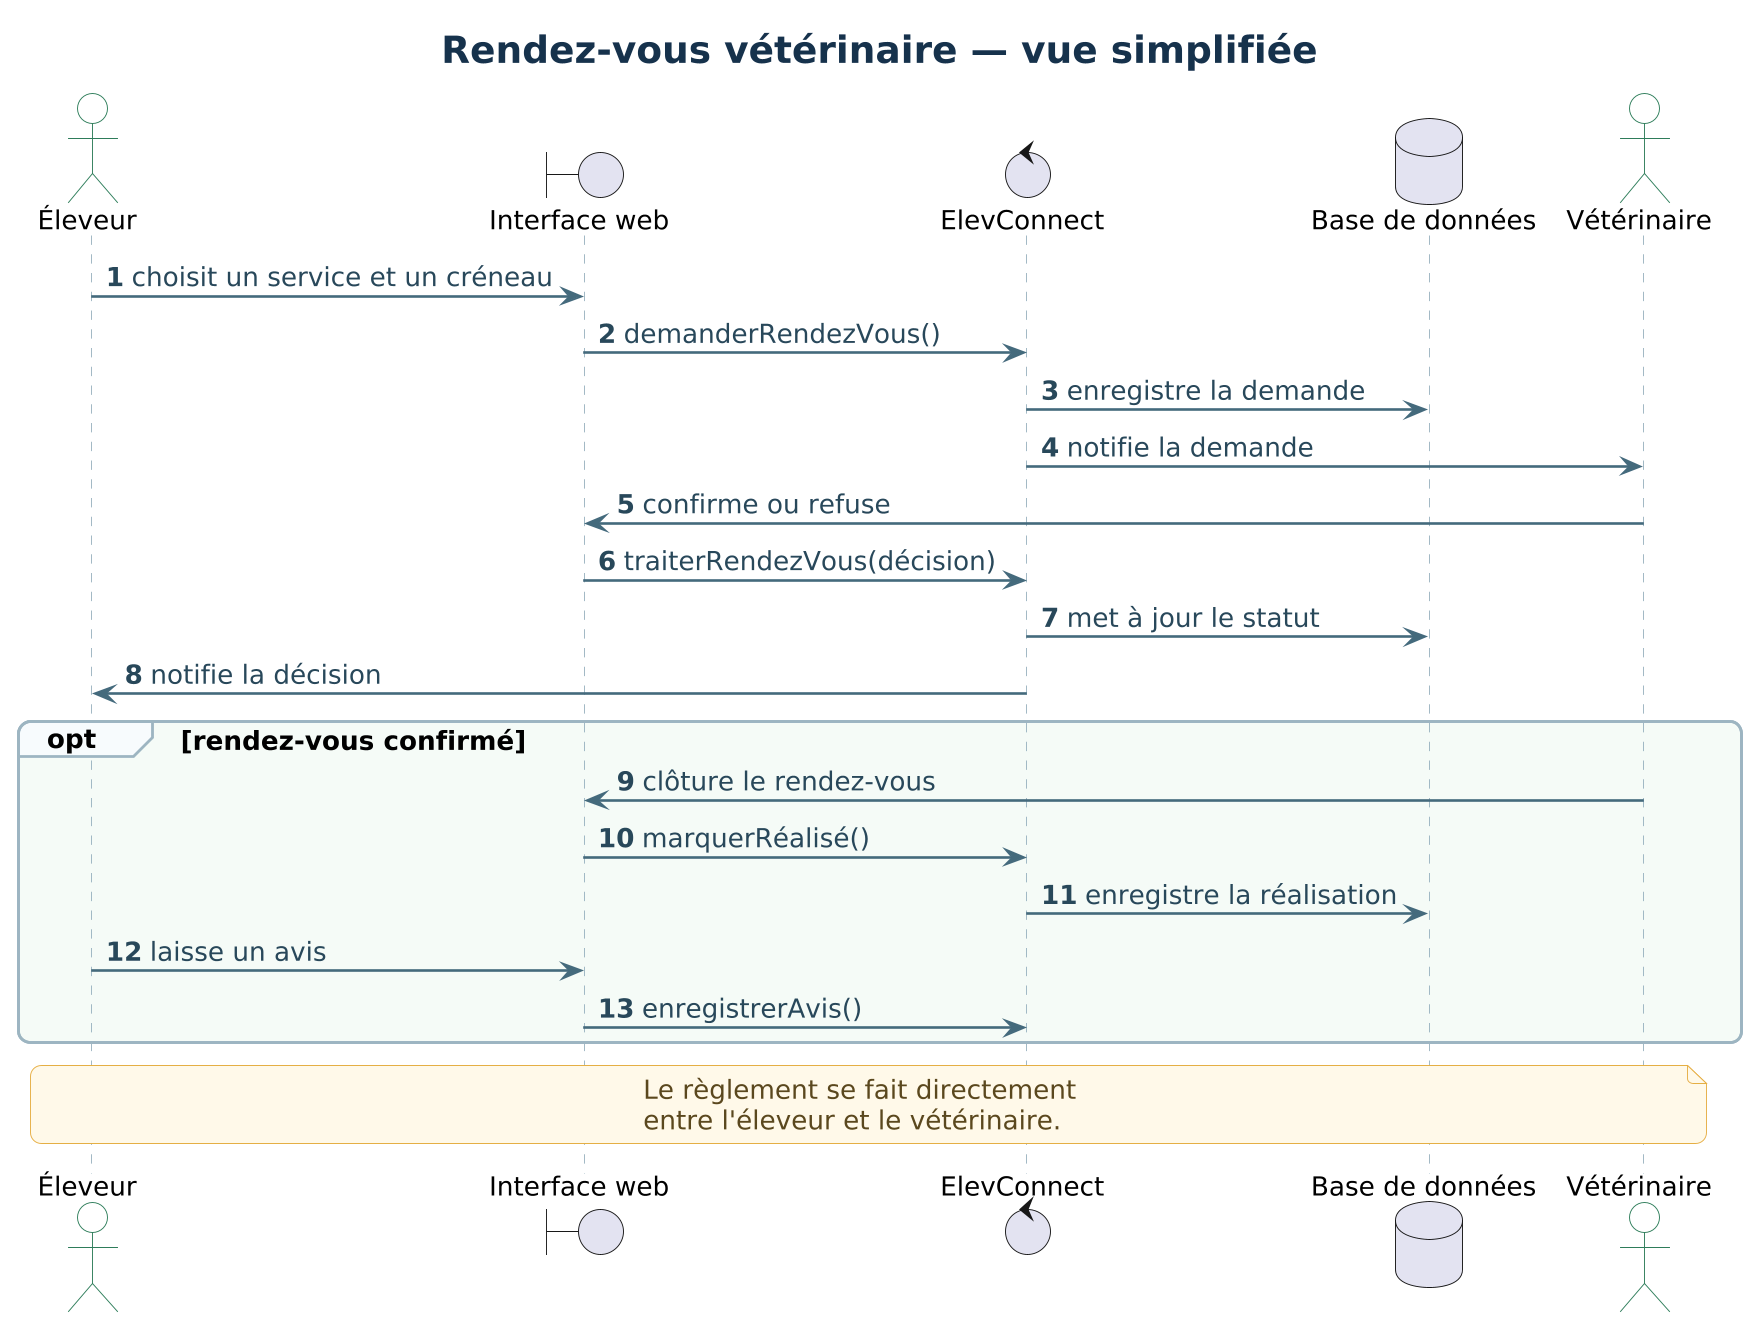

The diagram above was rendered by PlantUML. Its source (embedded in the PNG):
@startuml seq_prendre_rdv
' Style commun — diagrammes ElevConnect
' SVG : format vectoriel net à toute taille. PNG : export haute définition.
skinparam backgroundColor #FFFFFF
skinparam dpi 180
skinparam shadowing false
skinparam roundcorner 12
skinparam linetype ortho
skinparam defaultFontName SansSerif
skinparam defaultFontSize 14
skinparam TitleFontName SansSerif
skinparam TitleFontSize 20
skinparam TitleFontColor #17324D
skinparam ArrowColor #456A7D
skinparam ArrowFontColor #29485B
skinparam ArrowThickness 1.4
skinparam NoteBackgroundColor #FFF8E8
skinparam NoteBorderColor #E5AE45
skinparam NoteFontColor #5B481E
skinparam PackageBorderColor #9AB7A7
skinparam PackageBackgroundColor #F4FAF6
skinparam PackageFontColor #1F5B43
skinparam PackageFontStyle bold
skinparam ActivityBackgroundColor #F0F8F3
skinparam ActivityBorderColor #2F7D5B
skinparam ActivityFontColor #17324D
skinparam ActivityDiamondBackgroundColor #FFF3D8
skinparam ActivityDiamondBorderColor #D8952F
skinparam ActivityBarColor #2F7D5B
skinparam ClassBackgroundColor #FFFFFF
skinparam ClassBorderColor #2F7D5B
skinparam ClassHeaderBackgroundColor #E4F3EA
skinparam ClassFontColor #17324D
skinparam EntityBackgroundColor #FFFFFF
skinparam EntityBorderColor #2F7D5B
skinparam EntityFontColor #17324D
skinparam StateBackgroundColor #EDF7F1
skinparam StateBorderColor #2F7D5B
skinparam StateFontColor #17324D
skinparam UsecaseBackgroundColor #EAF4F8
skinparam UsecaseBorderColor #3E7490
skinparam UsecaseFontColor #17324D
skinparam SequenceLifeLineBorderColor #9CB4C1
skinparam SequenceLifeLineBackgroundColor #FFFFFF
skinparam SequenceParticipantBackgroundColor #EAF4F8
skinparam SequenceParticipantBorderColor #3E7490
skinparam SequenceActorBackgroundColor #FFFFFF
skinparam SequenceActorBorderColor #2F7D5B
skinparam SequenceGroupBackgroundColor #F7FBFD
skinparam SequenceGroupBorderColor #9CB4C1

autonumber
actor Éleveur as ELE
boundary "Interface web" as UI
control "ElevConnect" as APP
database "Base de données" as DB
actor Vétérinaire as VET

title Rendez-vous vétérinaire — vue simplifiée

ELE -> UI : choisit un service et un créneau
UI -> APP : demanderRendezVous()
APP -> DB : enregistre la demande
APP -> VET : notifie la demande

VET -> UI : confirme ou refuse
UI -> APP : traiterRendezVous(décision)
APP -> DB : met à jour le statut
APP -> ELE : notifie la décision

opt rendez-vous confirmé
  VET -> UI : clôture le rendez-vous
  UI -> APP : marquerRéalisé()
  APP -> DB : enregistre la réalisation
  ELE -> UI : laisse un avis
  UI -> APP : enregistrerAvis()
end

note over ELE, VET
  Le règlement se fait directement
  entre l'éleveur et le vétérinaire.
end note
@enduml